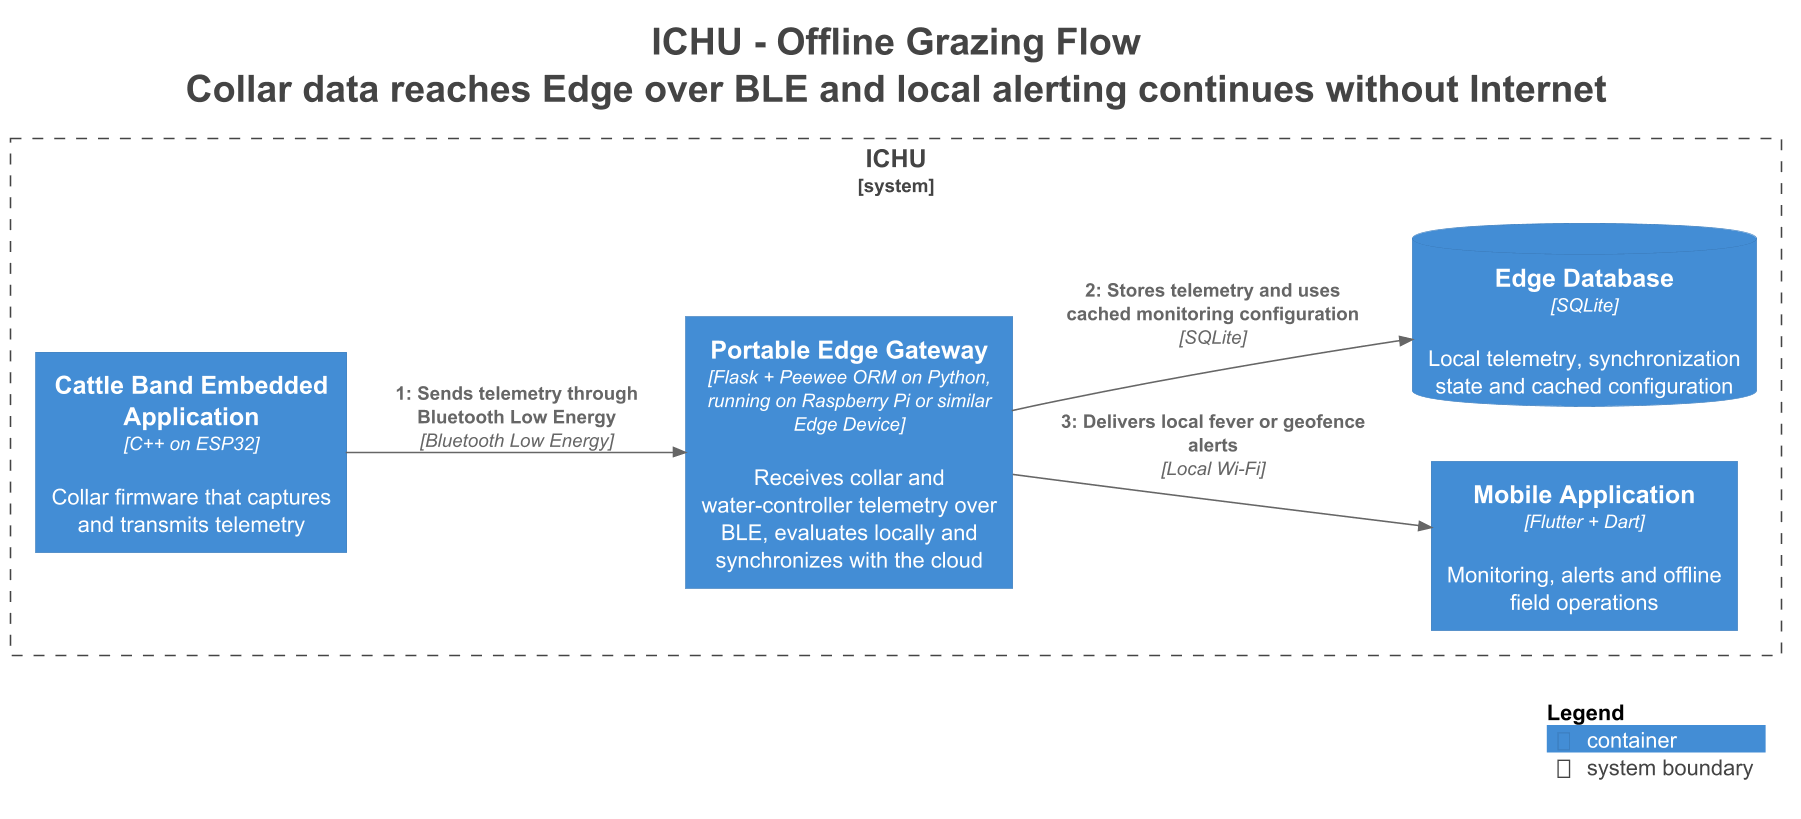

The diagram above was rendered by PlantUML. Its source (embedded in the PNG):
@startuml
skinparamlocked dpi 150
skinparamlocked backgroundColor white
title <size:24>ICHU - Offline Grazing Flow</size>\n<size:24>Collar data reaches Edge over BLE and local alerting continues without Internet</size>

set separator none
left to right direction

<style>
  root {
    BackgroundColor: #ffffff
    FontColor: #444444
  }
</style>

!include <C4/C4>
!include <C4/C4_Context>
!include <C4/C4_Container>

System_Boundary("ICHU_boundary", "ICHU", $tags="") {
  Container(ICHU.MobileApplication, "Mobile Application", $techn="Flutter + Dart", $descr="Monitoring, alerts and offline field operations", $tags="", $link="")
  Container(ICHU.CattleBandEmbeddedApplication, "Cattle Band Embedded Application", $techn="C++ on ESP32", $descr="Collar firmware that captures and transmits telemetry", $tags="", $link="")
  Container(ICHU.PortableEdgeGateway, "Portable Edge Gateway", $techn="Flask + Peewee ORM on Python, running on Raspberry Pi or similar Edge Device", $descr="Receives collar and water-controller telemetry over BLE, evaluates locally and synchronizes with the cloud", $tags="", $link="")
  ContainerDb(ICHU.EdgeDatabase, "Edge Database", $techn="SQLite", $descr="Local telemetry, synchronization state and cached configuration", $tags="", $link="")
}

Rel(ICHU.CattleBandEmbeddedApplication, ICHU.PortableEdgeGateway, "1: Sends telemetry through Bluetooth Low Energy", $techn="Bluetooth Low Energy", $tags="", $link="")
Rel(ICHU.PortableEdgeGateway, ICHU.EdgeDatabase, "2: Stores telemetry and uses cached monitoring configuration", $techn="SQLite", $tags="", $link="")
Rel(ICHU.PortableEdgeGateway, ICHU.MobileApplication, "3: Delivers local fever or geofence alerts", $techn="Local Wi-Fi", $tags="", $link="")

SHOW_LEGEND(true)
hide stereotypes
@enduml